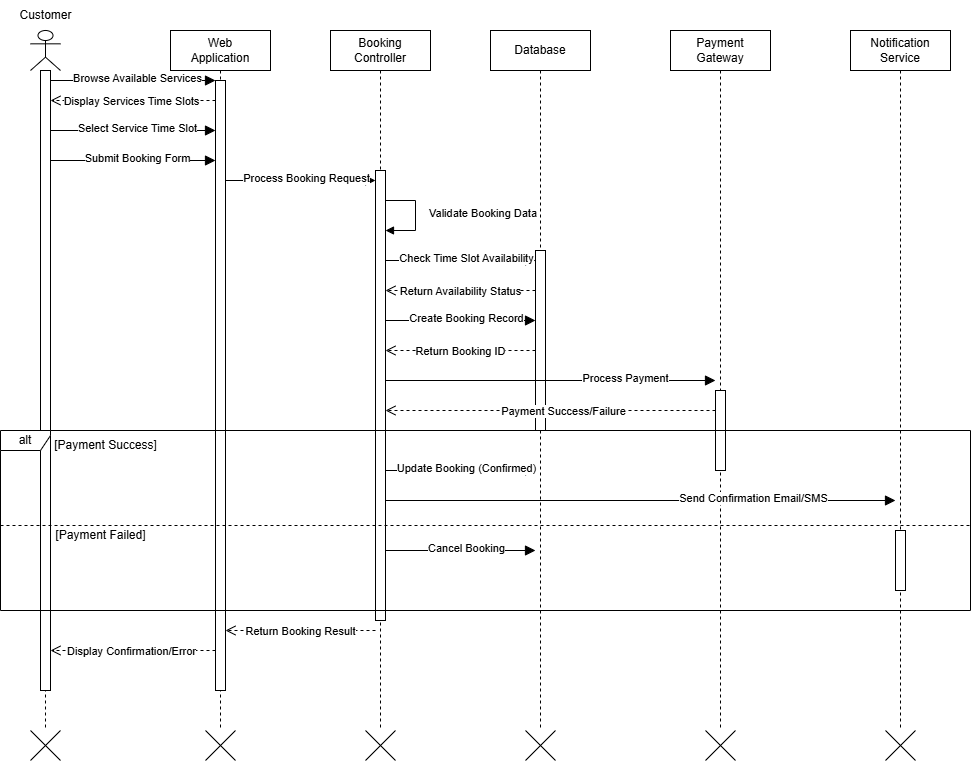

The diagram above was exported from draw.io. Its source (the exported page's mxGraphModel, read from the mxfile embedded in the PNG):
<mxGraphModel dx="856" dy="561" grid="1" gridSize="10" guides="1" tooltips="1" connect="1" arrows="1" fold="1" page="1" pageScale="1" pageWidth="1169" pageHeight="800" math="0" shadow="0">
  <root>
    <mxCell id="0" />
    <mxCell id="1" parent="0" />
    <mxCell id="actor-customer" value="" style="shape=umlLifeline;perimeter=lifelinePerimeter;whiteSpace=wrap;html=1;container=1;dropTarget=0;collapsible=0;recursiveResize=0;outlineConnect=0;portConstraint=eastwest;newEdgeStyle={&quot;curved&quot;:0,&quot;rounded&quot;:0};participant=umlActor;" parent="1" vertex="1">
      <mxGeometry x="80" y="40" width="30" height="700" as="geometry" />
    </mxCell>
    <mxCell id="customer-activation" value="" style="html=1;points=[[0,0,0,0,5],[0,1,0,0,-5],[1,0,0,0,5],[1,1,0,0,-5]];perimeter=orthogonalPerimeter;outlineConnect=0;targetShapes=umlLifeline;portConstraint=eastwest;newEdgeStyle={&quot;curved&quot;:0,&quot;rounded&quot;:0};" parent="actor-customer" vertex="1">
      <mxGeometry x="10" y="40" width="10" height="620" as="geometry" />
    </mxCell>
    <mxCell id="web-app" value="Web&lt;div&gt;Application&lt;/div&gt;" style="shape=umlLifeline;perimeter=lifelinePerimeter;whiteSpace=wrap;html=1;container=1;dropTarget=0;collapsible=0;recursiveResize=0;outlineConnect=0;portConstraint=eastwest;newEdgeStyle={&quot;curved&quot;:0,&quot;rounded&quot;:0};" parent="1" vertex="1">
      <mxGeometry x="220" y="40" width="100" height="700" as="geometry" />
    </mxCell>
    <mxCell id="web-app-activation" value="" style="html=1;points=[[0,0,0,0,5],[0,1,0,0,-5],[1,0,0,0,5],[1,1,0,0,-5]];perimeter=orthogonalPerimeter;outlineConnect=0;targetShapes=umlLifeline;portConstraint=eastwest;newEdgeStyle={&quot;curved&quot;:0,&quot;rounded&quot;:0};" parent="web-app" vertex="1">
      <mxGeometry x="45" y="50" width="10" height="610" as="geometry" />
    </mxCell>
    <mxCell id="booking-controller" value="Booking&lt;div&gt;Controller&lt;/div&gt;" style="shape=umlLifeline;perimeter=lifelinePerimeter;whiteSpace=wrap;html=1;container=1;dropTarget=0;collapsible=0;recursiveResize=0;outlineConnect=0;portConstraint=eastwest;newEdgeStyle={&quot;curved&quot;:0,&quot;rounded&quot;:0};" parent="1" vertex="1">
      <mxGeometry x="380" y="40" width="100" height="700" as="geometry" />
    </mxCell>
    <mxCell id="booking-controller-activation" value="" style="html=1;points=[[0,0,0,0,5],[0,1,0,0,-5],[1,0,0,0,5],[1,1,0,0,-5]];perimeter=orthogonalPerimeter;outlineConnect=0;targetShapes=umlLifeline;portConstraint=eastwest;newEdgeStyle={&quot;curved&quot;:0,&quot;rounded&quot;:0};" parent="booking-controller" vertex="1">
      <mxGeometry x="45" y="140" width="10" height="450" as="geometry" />
    </mxCell>
    <mxCell id="database" value="Database" style="shape=umlLifeline;perimeter=lifelinePerimeter;whiteSpace=wrap;html=1;container=1;dropTarget=0;collapsible=0;recursiveResize=0;outlineConnect=0;portConstraint=eastwest;newEdgeStyle={&quot;curved&quot;:0,&quot;rounded&quot;:0};" parent="1" vertex="1">
      <mxGeometry x="540" y="40" width="100" height="700" as="geometry" />
    </mxCell>
    <mxCell id="database-activation" value="" style="html=1;points=[[0,0,0,0,5],[0,1,0,0,-5],[1,0,0,0,5],[1,1,0,0,-5]];perimeter=orthogonalPerimeter;outlineConnect=0;targetShapes=umlLifeline;portConstraint=eastwest;newEdgeStyle={&quot;curved&quot;:0,&quot;rounded&quot;:0};" parent="database" vertex="1">
      <mxGeometry x="45" y="220" width="10" height="180" as="geometry" />
    </mxCell>
    <mxCell id="payment-gateway" value="Payment&lt;div&gt;Gateway&lt;/div&gt;" style="shape=umlLifeline;perimeter=lifelinePerimeter;whiteSpace=wrap;html=1;container=1;dropTarget=0;collapsible=0;recursiveResize=0;outlineConnect=0;portConstraint=eastwest;newEdgeStyle={&quot;curved&quot;:0,&quot;rounded&quot;:0};" parent="1" vertex="1">
      <mxGeometry x="720" y="40" width="100" height="700" as="geometry" />
    </mxCell>
    <mxCell id="payment-gateway-activation" value="" style="html=1;points=[[0,0,0,0,5],[0,1,0,0,-5],[1,0,0,0,5],[1,1,0,0,-5]];perimeter=orthogonalPerimeter;outlineConnect=0;targetShapes=umlLifeline;portConstraint=eastwest;newEdgeStyle={&quot;curved&quot;:0,&quot;rounded&quot;:0};" parent="payment-gateway" vertex="1">
      <mxGeometry x="45" y="360" width="10" height="80" as="geometry" />
    </mxCell>
    <mxCell id="notification-service" value="Notification&lt;div&gt;Service&lt;/div&gt;" style="shape=umlLifeline;perimeter=lifelinePerimeter;whiteSpace=wrap;html=1;container=1;dropTarget=0;collapsible=0;recursiveResize=0;outlineConnect=0;portConstraint=eastwest;newEdgeStyle={&quot;curved&quot;:0,&quot;rounded&quot;:0};" parent="1" vertex="1">
      <mxGeometry x="900" y="40" width="100" height="700" as="geometry" />
    </mxCell>
    <mxCell id="notification-service-activation" value="" style="html=1;points=[[0,0,0,0,5],[0,1,0,0,-5],[1,0,0,0,5],[1,1,0,0,-5]];perimeter=orthogonalPerimeter;outlineConnect=0;targetShapes=umlLifeline;portConstraint=eastwest;newEdgeStyle={&quot;curved&quot;:0,&quot;rounded&quot;:0};" parent="notification-service" vertex="1">
      <mxGeometry x="45" y="500" width="10" height="60" as="geometry" />
    </mxCell>
    <mxCell id="customer-label" value="Customer" style="text;html=1;align=center;verticalAlign=middle;resizable=0;points=[];autosize=1;strokeColor=none;fillColor=none;" parent="1" vertex="1">
      <mxGeometry x="65" y="10" width="60" height="30" as="geometry" />
    </mxCell>
    <mxCell id="msg-browse-services" value="" style="endArrow=block;startArrow=none;endFill=1;startFill=0;endSize=8;html=1;verticalAlign=bottom;labelBackgroundColor=none;strokeWidth=1;rounded=0;" parent="1" edge="1">
      <mxGeometry width="160" relative="1" as="geometry">
        <mxPoint x="100" y="90" as="sourcePoint" />
        <mxPoint x="265" y="90" as="targetPoint" />
      </mxGeometry>
    </mxCell>
    <mxCell id="msg-browse-services-label" value="Browse Available Services" style="edgeLabel;html=1;align=center;verticalAlign=middle;resizable=0;points=[];" parent="msg-browse-services" vertex="1" connectable="0">
      <mxGeometry x="-0.2381" y="3" relative="1" as="geometry">
        <mxPoint x="23" as="offset" />
      </mxGeometry>
    </mxCell>
    <mxCell id="msg-display-services" value="" style="html=1;verticalAlign=bottom;endArrow=open;dashed=1;endSize=8;curved=0;rounded=0;" parent="1" edge="1">
      <mxGeometry relative="1" as="geometry">
        <mxPoint x="265" y="110" as="sourcePoint" />
        <mxPoint x="100" y="110" as="targetPoint" />
      </mxGeometry>
    </mxCell>
    <mxCell id="msg-display-services-label" value="Display Services  Time Slots" style="edgeLabel;html=1;align=center;verticalAlign=middle;resizable=0;points=[];" parent="msg-display-services" vertex="1" connectable="0">
      <mxGeometry x="0.1895" y="-1" relative="1" as="geometry">
        <mxPoint x="13" y="1" as="offset" />
      </mxGeometry>
    </mxCell>
    <mxCell id="msg-select-service" value="" style="endArrow=block;startArrow=none;endFill=1;startFill=0;endSize=8;html=1;verticalAlign=bottom;labelBackgroundColor=none;strokeWidth=1;rounded=0;" parent="1" edge="1">
      <mxGeometry width="160" relative="1" as="geometry">
        <mxPoint x="100" y="140" as="sourcePoint" />
        <mxPoint x="265" y="140" as="targetPoint" />
      </mxGeometry>
    </mxCell>
    <mxCell id="msg-select-service-label" value="Select Service  Time Slot" style="edgeLabel;html=1;align=center;verticalAlign=middle;resizable=0;points=[];" parent="msg-select-service" vertex="1" connectable="0">
      <mxGeometry x="-0.2381" y="3" relative="1" as="geometry">
        <mxPoint x="23" as="offset" />
      </mxGeometry>
    </mxCell>
    <mxCell id="msg-submit-booking" value="" style="endArrow=block;startArrow=none;endFill=1;startFill=0;endSize=8;html=1;verticalAlign=bottom;labelBackgroundColor=none;strokeWidth=1;rounded=0;" parent="1" edge="1">
      <mxGeometry width="160" relative="1" as="geometry">
        <mxPoint x="100" y="170" as="sourcePoint" />
        <mxPoint x="265" y="170" as="targetPoint" />
      </mxGeometry>
    </mxCell>
    <mxCell id="msg-submit-booking-label" value="Submit Booking Form" style="edgeLabel;html=1;align=center;verticalAlign=middle;resizable=0;points=[];" parent="msg-submit-booking" vertex="1" connectable="0">
      <mxGeometry x="-0.2381" y="3" relative="1" as="geometry">
        <mxPoint x="23" as="offset" />
      </mxGeometry>
    </mxCell>
    <mxCell id="msg-forward-booking" value="" style="endArrow=block;startArrow=none;endFill=1;startFill=0;endSize=8;html=1;verticalAlign=bottom;labelBackgroundColor=none;strokeWidth=1;rounded=0;" parent="1" edge="1">
      <mxGeometry width="160" relative="1" as="geometry">
        <mxPoint x="275" y="190" as="sourcePoint" />
        <mxPoint x="425" y="190" as="targetPoint" />
      </mxGeometry>
    </mxCell>
    <mxCell id="msg-forward-booking-label" value="Process Booking Request" style="edgeLabel;html=1;align=center;verticalAlign=middle;resizable=0;points=[];" parent="msg-forward-booking" vertex="1" connectable="0">
      <mxGeometry x="-0.2381" y="3" relative="1" as="geometry">
        <mxPoint x="23" as="offset" />
      </mxGeometry>
    </mxCell>
    <mxCell id="validate-booking" value="Validate Booking Data" style="html=1;align=left;spacingLeft=2;endArrow=block;rounded=0;edgeStyle=orthogonalEdgeStyle;curved=0;rounded=0;" parent="1" edge="1">
      <mxGeometry x="-0.0476" y="10" relative="1" as="geometry">
        <mxPoint x="435" y="210" as="sourcePoint" />
        <Array as="points">
          <mxPoint x="465" y="210" />
          <mxPoint x="465" y="240" />
        </Array>
        <mxPoint x="435" y="240" as="targetPoint" />
        <mxPoint as="offset" />
      </mxGeometry>
    </mxCell>
    <mxCell id="msg-check-availability" value="" style="endArrow=block;startArrow=none;endFill=1;startFill=0;endSize=8;html=1;verticalAlign=bottom;labelBackgroundColor=none;strokeWidth=1;rounded=0;" parent="1" edge="1">
      <mxGeometry width="160" relative="1" as="geometry">
        <mxPoint x="435" y="270" as="sourcePoint" />
        <mxPoint x="585" y="270" as="targetPoint" />
      </mxGeometry>
    </mxCell>
    <mxCell id="msg-check-availability-label" value="Check Time Slot Availability" style="edgeLabel;html=1;align=center;verticalAlign=middle;resizable=0;points=[];" parent="msg-check-availability" vertex="1" connectable="0">
      <mxGeometry x="-0.2381" y="3" relative="1" as="geometry">
        <mxPoint x="23" as="offset" />
      </mxGeometry>
    </mxCell>
    <mxCell id="msg-return-availability" value="" style="html=1;verticalAlign=bottom;endArrow=open;dashed=1;endSize=8;curved=0;rounded=0;" parent="1" edge="1">
      <mxGeometry relative="1" as="geometry">
        <mxPoint x="585" y="300" as="sourcePoint" />
        <mxPoint x="435" y="300" as="targetPoint" />
      </mxGeometry>
    </mxCell>
    <mxCell id="msg-return-availability-label" value="Return Availability Status" style="edgeLabel;html=1;align=center;verticalAlign=middle;resizable=0;points=[];" parent="msg-return-availability" vertex="1" connectable="0">
      <mxGeometry x="0.1895" y="-1" relative="1" as="geometry">
        <mxPoint x="13" y="1" as="offset" />
      </mxGeometry>
    </mxCell>
    <mxCell id="msg-create-booking" value="" style="endArrow=block;startArrow=none;endFill=1;startFill=0;endSize=8;html=1;verticalAlign=bottom;labelBackgroundColor=none;strokeWidth=1;rounded=0;" parent="1" edge="1">
      <mxGeometry width="160" relative="1" as="geometry">
        <mxPoint x="435" y="330" as="sourcePoint" />
        <mxPoint x="585" y="330" as="targetPoint" />
      </mxGeometry>
    </mxCell>
    <mxCell id="msg-create-booking-label" value="Create Booking Record" style="edgeLabel;html=1;align=center;verticalAlign=middle;resizable=0;points=[];" parent="msg-create-booking" vertex="1" connectable="0">
      <mxGeometry x="-0.2381" y="3" relative="1" as="geometry">
        <mxPoint x="23" as="offset" />
      </mxGeometry>
    </mxCell>
    <mxCell id="msg-return-booking-id" value="" style="html=1;verticalAlign=bottom;endArrow=open;dashed=1;endSize=8;curved=0;rounded=0;" parent="1" edge="1">
      <mxGeometry relative="1" as="geometry">
        <mxPoint x="585" y="360" as="sourcePoint" />
        <mxPoint x="435" y="360" as="targetPoint" />
      </mxGeometry>
    </mxCell>
    <mxCell id="msg-return-booking-id-label" value="Return Booking ID" style="edgeLabel;html=1;align=center;verticalAlign=middle;resizable=0;points=[];" parent="msg-return-booking-id" vertex="1" connectable="0">
      <mxGeometry x="0.1895" y="-1" relative="1" as="geometry">
        <mxPoint x="13" y="1" as="offset" />
      </mxGeometry>
    </mxCell>
    <mxCell id="msg-process-payment" value="" style="endArrow=block;startArrow=none;endFill=1;startFill=0;endSize=8;html=1;verticalAlign=bottom;labelBackgroundColor=none;strokeWidth=1;rounded=0;" parent="1" edge="1">
      <mxGeometry width="160" relative="1" as="geometry">
        <mxPoint x="435" y="390" as="sourcePoint" />
        <mxPoint x="765" y="390" as="targetPoint" />
      </mxGeometry>
    </mxCell>
    <mxCell id="msg-process-payment-label" value="Process Payment" style="edgeLabel;html=1;align=center;verticalAlign=middle;resizable=0;points=[];" parent="msg-process-payment" vertex="1" connectable="0">
      <mxGeometry x="-0.2381" y="3" relative="1" as="geometry">
        <mxPoint x="113" as="offset" />
      </mxGeometry>
    </mxCell>
    <mxCell id="msg-payment-result" value="" style="html=1;verticalAlign=bottom;endArrow=open;dashed=1;endSize=8;curved=0;rounded=0;" parent="1" edge="1">
      <mxGeometry relative="1" as="geometry">
        <mxPoint x="765" y="420" as="sourcePoint" />
        <mxPoint x="435" y="420" as="targetPoint" />
      </mxGeometry>
    </mxCell>
    <mxCell id="msg-payment-result-label" value="Payment Success/Failure" style="edgeLabel;html=1;align=center;verticalAlign=middle;resizable=0;points=[];" parent="msg-payment-result" vertex="1" connectable="0">
      <mxGeometry x="0.1895" y="-1" relative="1" as="geometry">
        <mxPoint x="43" y="1" as="offset" />
      </mxGeometry>
    </mxCell>
    <mxCell id="alt-payment-frame" value="alt" style="shape=umlFrame;whiteSpace=wrap;html=1;pointerEvents=0;recursiveResize=0;container=1;collapsible=0;width=50;height=20;" parent="1" vertex="1">
      <mxGeometry x="50" y="440" width="970" height="180" as="geometry" />
    </mxCell>
    <mxCell id="alt-payment-success-guard" value="[Payment Success]" style="text;html=1;align=center;verticalAlign=middle;resizable=0;points=[];autosize=1;strokeColor=none;fillColor=none;" parent="alt-payment-frame" vertex="1">
      <mxGeometry x="50" width="110" height="30" as="geometry" />
    </mxCell>
    <mxCell id="alt-payment-divider" value="" style="line;strokeWidth=1;dashed=1;labelPosition=center;verticalLabelPosition=bottom;align=left;verticalAlign=top;spacingLeft=20;spacingTop=15;html=1;whiteSpace=wrap;" parent="alt-payment-frame" vertex="1">
      <mxGeometry y="90" width="970" height="10" as="geometry" />
    </mxCell>
    <mxCell id="alt-payment-failure-guard" value="[Payment Failed]" style="text;html=1;align=center;verticalAlign=middle;resizable=0;points=[];autosize=1;strokeColor=none;fillColor=none;" parent="alt-payment-frame" vertex="1">
      <mxGeometry x="50" y="90" width="100" height="30" as="geometry" />
    </mxCell>
    <mxCell id="msg-update-booking-success" value="" style="endArrow=block;startArrow=none;endFill=1;startFill=0;endSize=8;html=1;verticalAlign=bottom;labelBackgroundColor=none;strokeWidth=1;rounded=0;" parent="1" edge="1">
      <mxGeometry width="160" relative="1" as="geometry">
        <mxPoint x="435" y="480" as="sourcePoint" />
        <mxPoint x="585" y="480" as="targetPoint" />
      </mxGeometry>
    </mxCell>
    <mxCell id="msg-update-booking-success-label" value="Update Booking (Confirmed)" style="edgeLabel;html=1;align=center;verticalAlign=middle;resizable=0;points=[];" parent="msg-update-booking-success" vertex="1" connectable="0">
      <mxGeometry x="-0.2381" y="3" relative="1" as="geometry">
        <mxPoint x="23" as="offset" />
      </mxGeometry>
    </mxCell>
    <mxCell id="msg-send-confirmation" value="" style="endArrow=block;startArrow=none;endFill=1;startFill=0;endSize=8;html=1;verticalAlign=bottom;labelBackgroundColor=none;strokeWidth=1;rounded=0;" parent="1" edge="1">
      <mxGeometry width="160" relative="1" as="geometry">
        <mxPoint x="435" y="510" as="sourcePoint" />
        <mxPoint x="945" y="510" as="targetPoint" />
      </mxGeometry>
    </mxCell>
    <mxCell id="msg-send-confirmation-label" value="Send Confirmation Email/SMS" style="edgeLabel;html=1;align=center;verticalAlign=middle;resizable=0;points=[];" parent="msg-send-confirmation" vertex="1" connectable="0">
      <mxGeometry x="-0.2381" y="3" relative="1" as="geometry">
        <mxPoint x="173" as="offset" />
      </mxGeometry>
    </mxCell>
    <mxCell id="msg-cancel-booking" value="" style="endArrow=block;startArrow=none;endFill=1;startFill=0;endSize=8;html=1;verticalAlign=bottom;labelBackgroundColor=none;strokeWidth=1;rounded=0;" parent="1" edge="1">
      <mxGeometry width="160" relative="1" as="geometry">
        <mxPoint x="435" y="560" as="sourcePoint" />
        <mxPoint x="585" y="560" as="targetPoint" />
      </mxGeometry>
    </mxCell>
    <mxCell id="msg-cancel-booking-label" value="Cancel Booking" style="edgeLabel;html=1;align=center;verticalAlign=middle;resizable=0;points=[];" parent="msg-cancel-booking" vertex="1" connectable="0">
      <mxGeometry x="-0.2381" y="3" relative="1" as="geometry">
        <mxPoint x="23" as="offset" />
      </mxGeometry>
    </mxCell>
    <mxCell id="msg-return-result" value="" style="html=1;verticalAlign=bottom;endArrow=open;dashed=1;endSize=8;curved=0;rounded=0;" parent="1" edge="1">
      <mxGeometry relative="1" as="geometry">
        <mxPoint x="425" y="640" as="sourcePoint" />
        <mxPoint x="275" y="640" as="targetPoint" />
      </mxGeometry>
    </mxCell>
    <mxCell id="msg-return-result-label" value="Return Booking Result" style="edgeLabel;html=1;align=center;verticalAlign=middle;resizable=0;points=[];" parent="msg-return-result" vertex="1" connectable="0">
      <mxGeometry x="0.1895" y="-1" relative="1" as="geometry">
        <mxPoint x="13" y="1" as="offset" />
      </mxGeometry>
    </mxCell>
    <mxCell id="msg-display-confirmation" value="" style="html=1;verticalAlign=bottom;endArrow=open;dashed=1;endSize=8;curved=0;rounded=0;" parent="1" edge="1">
      <mxGeometry relative="1" as="geometry">
        <mxPoint x="265" y="660" as="sourcePoint" />
        <mxPoint x="100" y="660" as="targetPoint" />
      </mxGeometry>
    </mxCell>
    <mxCell id="msg-display-confirmation-label" value="Display Confirmation/Error" style="edgeLabel;html=1;align=center;verticalAlign=middle;resizable=0;points=[];" parent="msg-display-confirmation" vertex="1" connectable="0">
      <mxGeometry x="0.1895" y="-1" relative="1" as="geometry">
        <mxPoint x="13" y="1" as="offset" />
      </mxGeometry>
    </mxCell>
    <mxCell id="terminate-customer" value="" style="shape=umlDestroy;html=1;" parent="1" vertex="1">
      <mxGeometry x="80" y="740" width="30" height="30" as="geometry" />
    </mxCell>
    <mxCell id="terminate-app" value="" style="shape=umlDestroy;html=1;" parent="1" vertex="1">
      <mxGeometry x="255" y="740" width="30" height="30" as="geometry" />
    </mxCell>
    <mxCell id="terminate-booking" value="" style="shape=umlDestroy;html=1;" parent="1" vertex="1">
      <mxGeometry x="415" y="740" width="30" height="30" as="geometry" />
    </mxCell>
    <mxCell id="terminate-database" value="" style="shape=umlDestroy;html=1;" parent="1" vertex="1">
      <mxGeometry x="575" y="740" width="30" height="30" as="geometry" />
    </mxCell>
    <mxCell id="terminate-payment" value="" style="shape=umlDestroy;html=1;" parent="1" vertex="1">
      <mxGeometry x="755" y="740" width="30" height="30" as="geometry" />
    </mxCell>
    <mxCell id="terminate-notification" value="" style="shape=umlDestroy;html=1;" parent="1" vertex="1">
      <mxGeometry x="935" y="740" width="30" height="30" as="geometry" />
    </mxCell>
  </root>
</mxGraphModel>